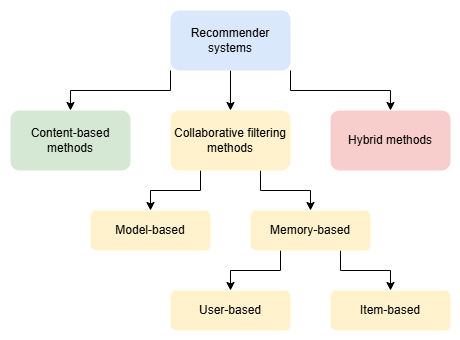

The diagram above was exported from draw.io. Its source (the exported page's mxGraphModel, read from the mxfile embedded in the PNG):
<mxGraphModel dx="1050" dy="577" grid="1" gridSize="10" guides="1" tooltips="1" connect="1" arrows="1" fold="1" page="1" pageScale="1" pageWidth="850" pageHeight="1100" math="0" shadow="0">
  <root>
    <mxCell id="0" />
    <mxCell id="1" parent="0" />
    <mxCell id="QRMq3N5LrS6TsU7Mpn1u-5" style="edgeStyle=orthogonalEdgeStyle;rounded=0;orthogonalLoop=1;jettySize=auto;html=1;exitX=0.5;exitY=1;exitDx=0;exitDy=0;entryX=0.5;entryY=0;entryDx=0;entryDy=0;" edge="1" parent="1" source="QRMq3N5LrS6TsU7Mpn1u-1" target="QRMq3N5LrS6TsU7Mpn1u-3">
      <mxGeometry relative="1" as="geometry" />
    </mxCell>
    <mxCell id="QRMq3N5LrS6TsU7Mpn1u-6" style="edgeStyle=orthogonalEdgeStyle;rounded=0;orthogonalLoop=1;jettySize=auto;html=1;exitX=0;exitY=1;exitDx=0;exitDy=0;entryX=0.5;entryY=0;entryDx=0;entryDy=0;" edge="1" parent="1" source="QRMq3N5LrS6TsU7Mpn1u-1" target="QRMq3N5LrS6TsU7Mpn1u-2">
      <mxGeometry relative="1" as="geometry" />
    </mxCell>
    <mxCell id="QRMq3N5LrS6TsU7Mpn1u-8" style="edgeStyle=orthogonalEdgeStyle;rounded=0;orthogonalLoop=1;jettySize=auto;html=1;exitX=1;exitY=1;exitDx=0;exitDy=0;entryX=0.5;entryY=0;entryDx=0;entryDy=0;" edge="1" parent="1" source="QRMq3N5LrS6TsU7Mpn1u-1" target="QRMq3N5LrS6TsU7Mpn1u-4">
      <mxGeometry relative="1" as="geometry" />
    </mxCell>
    <mxCell id="QRMq3N5LrS6TsU7Mpn1u-1" value="Recommender systems" style="rounded=1;whiteSpace=wrap;html=1;fillColor=#dae8fc;strokeColor=none;" vertex="1" parent="1">
      <mxGeometry x="360" y="180" width="120" height="60" as="geometry" />
    </mxCell>
    <mxCell id="QRMq3N5LrS6TsU7Mpn1u-2" value="Content-based methods" style="rounded=1;whiteSpace=wrap;html=1;fillColor=#d5e8d4;strokeColor=none;" vertex="1" parent="1">
      <mxGeometry x="200" y="280" width="120" height="60" as="geometry" />
    </mxCell>
    <mxCell id="QRMq3N5LrS6TsU7Mpn1u-13" style="edgeStyle=orthogonalEdgeStyle;rounded=0;orthogonalLoop=1;jettySize=auto;html=1;exitX=0.25;exitY=1;exitDx=0;exitDy=0;entryX=0.5;entryY=0;entryDx=0;entryDy=0;" edge="1" parent="1" source="QRMq3N5LrS6TsU7Mpn1u-3" target="QRMq3N5LrS6TsU7Mpn1u-9">
      <mxGeometry relative="1" as="geometry" />
    </mxCell>
    <mxCell id="QRMq3N5LrS6TsU7Mpn1u-14" style="edgeStyle=orthogonalEdgeStyle;rounded=0;orthogonalLoop=1;jettySize=auto;html=1;exitX=0.75;exitY=1;exitDx=0;exitDy=0;entryX=0.5;entryY=0;entryDx=0;entryDy=0;" edge="1" parent="1" source="QRMq3N5LrS6TsU7Mpn1u-3" target="QRMq3N5LrS6TsU7Mpn1u-10">
      <mxGeometry relative="1" as="geometry" />
    </mxCell>
    <mxCell id="QRMq3N5LrS6TsU7Mpn1u-3" value="Collaborative filtering methods" style="rounded=1;whiteSpace=wrap;html=1;fillColor=#fff2cc;strokeColor=none;" vertex="1" parent="1">
      <mxGeometry x="360" y="280" width="120" height="60" as="geometry" />
    </mxCell>
    <mxCell id="QRMq3N5LrS6TsU7Mpn1u-4" value="Hybrid methods" style="rounded=1;whiteSpace=wrap;html=1;fillColor=#f8cecc;strokeColor=none;" vertex="1" parent="1">
      <mxGeometry x="520" y="280" width="120" height="60" as="geometry" />
    </mxCell>
    <mxCell id="QRMq3N5LrS6TsU7Mpn1u-9" value="Model-based" style="rounded=1;whiteSpace=wrap;html=1;fillColor=#fff2cc;strokeColor=none;" vertex="1" parent="1">
      <mxGeometry x="280" y="380" width="120" height="40" as="geometry" />
    </mxCell>
    <mxCell id="QRMq3N5LrS6TsU7Mpn1u-15" style="edgeStyle=orthogonalEdgeStyle;rounded=0;orthogonalLoop=1;jettySize=auto;html=1;exitX=0.25;exitY=1;exitDx=0;exitDy=0;entryX=0.5;entryY=0;entryDx=0;entryDy=0;" edge="1" parent="1" source="QRMq3N5LrS6TsU7Mpn1u-10" target="QRMq3N5LrS6TsU7Mpn1u-11">
      <mxGeometry relative="1" as="geometry" />
    </mxCell>
    <mxCell id="QRMq3N5LrS6TsU7Mpn1u-16" style="edgeStyle=orthogonalEdgeStyle;rounded=0;orthogonalLoop=1;jettySize=auto;html=1;exitX=0.75;exitY=1;exitDx=0;exitDy=0;entryX=0.5;entryY=0;entryDx=0;entryDy=0;" edge="1" parent="1" source="QRMq3N5LrS6TsU7Mpn1u-10" target="QRMq3N5LrS6TsU7Mpn1u-12">
      <mxGeometry relative="1" as="geometry" />
    </mxCell>
    <mxCell id="QRMq3N5LrS6TsU7Mpn1u-10" value="Memory-based" style="rounded=1;whiteSpace=wrap;html=1;fillColor=#fff2cc;strokeColor=none;" vertex="1" parent="1">
      <mxGeometry x="440" y="380" width="120" height="40" as="geometry" />
    </mxCell>
    <mxCell id="QRMq3N5LrS6TsU7Mpn1u-11" value="User-based" style="rounded=1;whiteSpace=wrap;html=1;fillColor=#fff2cc;strokeColor=none;" vertex="1" parent="1">
      <mxGeometry x="360" y="460" width="120" height="40" as="geometry" />
    </mxCell>
    <mxCell id="QRMq3N5LrS6TsU7Mpn1u-12" value="Item-based" style="rounded=1;whiteSpace=wrap;html=1;fillColor=#fff2cc;strokeColor=none;" vertex="1" parent="1">
      <mxGeometry x="520" y="460" width="120" height="40" as="geometry" />
    </mxCell>
  </root>
</mxGraphModel>